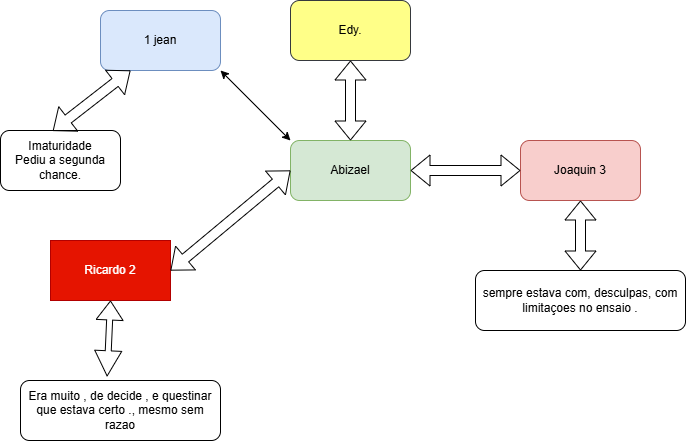

The diagram above was exported from draw.io. Its source (the exported page's mxGraphModel, read from the mxfile embedded in the PNG):
<mxGraphModel dx="967" dy="481" grid="1" gridSize="10" guides="1" tooltips="1" connect="1" arrows="1" fold="1" page="1" pageScale="1" pageWidth="1100" pageHeight="850" math="0" shadow="0">
  <root>
    <object label="" id="0">
      <mxCell />
    </object>
    <mxCell id="1" parent="0" />
    <mxCell id="3" value="Ricardo 2" style="rounded=0;whiteSpace=wrap;html=1;fillColor=#e51400;strokeColor=#B20000;fontColor=#ffffff;" parent="1" vertex="1">
      <mxGeometry x="120" y="320" width="120" height="60" as="geometry" />
    </mxCell>
    <mxCell id="4" value="Abizael" style="rounded=1;whiteSpace=wrap;html=1;fillColor=#d5e8d4;strokeColor=#82b366;" parent="1" vertex="1">
      <mxGeometry x="360" y="220" width="120" height="60" as="geometry" />
    </mxCell>
    <mxCell id="5" value="Joaquin 3" style="rounded=1;whiteSpace=wrap;html=1;fillColor=#f8cecc;strokeColor=#b85450;" parent="1" vertex="1">
      <mxGeometry x="590" y="220" width="120" height="60" as="geometry" />
    </mxCell>
    <mxCell id="7" value="" style="shape=flexArrow;endArrow=classic;startArrow=classic;html=1;exitX=1;exitY=0.5;exitDx=0;exitDy=0;entryX=0;entryY=0.5;entryDx=0;entryDy=0;" parent="1" source="4" target="5" edge="1">
      <mxGeometry width="100" height="100" relative="1" as="geometry">
        <mxPoint x="530" y="110" as="sourcePoint" />
        <mxPoint x="630" y="10" as="targetPoint" />
      </mxGeometry>
    </mxCell>
    <mxCell id="8" value="" style="shape=flexArrow;endArrow=classic;startArrow=classic;html=1;exitX=1;exitY=0.5;exitDx=0;exitDy=0;entryX=0;entryY=0.5;entryDx=0;entryDy=0;" parent="1" source="3" target="4" edge="1">
      <mxGeometry width="100" height="100" relative="1" as="geometry">
        <mxPoint x="180" y="130" as="sourcePoint" />
        <mxPoint x="360" y="30" as="targetPoint" />
      </mxGeometry>
    </mxCell>
    <mxCell id="9" value="Edy." style="rounded=1;whiteSpace=wrap;html=1;fillColor=#ffff88;strokeColor=#36393d;" parent="1" vertex="1">
      <mxGeometry x="360" y="80" width="120" height="60" as="geometry" />
    </mxCell>
    <mxCell id="10" value="" style="shape=flexArrow;endArrow=classic;startArrow=classic;html=1;entryX=0.5;entryY=1;entryDx=0;entryDy=0;exitX=0.5;exitY=0;exitDx=0;exitDy=0;" parent="1" source="4" target="9" edge="1">
      <mxGeometry width="100" height="100" relative="1" as="geometry">
        <mxPoint x="370" y="280" as="sourcePoint" />
        <mxPoint x="470" y="180" as="targetPoint" />
      </mxGeometry>
    </mxCell>
    <mxCell id="11" value="1 jean" style="rounded=1;whiteSpace=wrap;html=1;fillColor=#dae8fc;strokeColor=#6c8ebf;gradientColor=none;" parent="1" vertex="1">
      <mxGeometry x="170" y="90" width="120" height="60" as="geometry" />
    </mxCell>
    <mxCell id="12" value="" style="endArrow=classic;startArrow=classic;html=1;entryX=1;entryY=1;entryDx=0;entryDy=0;" parent="1" target="11" edge="1">
      <mxGeometry width="50" height="50" relative="1" as="geometry">
        <mxPoint x="360" y="220" as="sourcePoint" />
        <mxPoint x="450" y="210" as="targetPoint" />
      </mxGeometry>
    </mxCell>
    <mxCell id="13" value="Imaturidade&lt;div&gt;Pediu a segunda chance.&lt;/div&gt;" style="rounded=1;whiteSpace=wrap;html=1;" parent="1" vertex="1">
      <mxGeometry x="70" y="210" width="120" height="60" as="geometry" />
    </mxCell>
    <mxCell id="14" value="" style="shape=flexArrow;endArrow=classic;startArrow=classic;html=1;exitX=0.436;exitY=0.007;exitDx=0;exitDy=0;exitPerimeter=0;entryX=0.25;entryY=1;entryDx=0;entryDy=0;" parent="1" source="13" target="11" edge="1">
      <mxGeometry width="100" height="100" relative="1" as="geometry">
        <mxPoint x="370" y="290" as="sourcePoint" />
        <mxPoint x="470" y="190" as="targetPoint" />
        <Array as="points" />
      </mxGeometry>
    </mxCell>
    <mxCell id="15" value="Era muito , de decide , e questinar que estava certo ., mesmo sem razao" style="rounded=1;whiteSpace=wrap;html=1;" parent="1" vertex="1">
      <mxGeometry x="90" y="460" width="200" height="60" as="geometry" />
    </mxCell>
    <mxCell id="16" value="" style="shape=flexArrow;endArrow=classic;startArrow=classic;html=1;entryX=0.5;entryY=1;entryDx=0;entryDy=0;width=6;startSize=8.07;exitX=0.433;exitY=-0.067;exitDx=0;exitDy=0;exitPerimeter=0;" parent="1" source="15" target="3" edge="1">
      <mxGeometry width="100" height="100" relative="1" as="geometry">
        <mxPoint x="30" y="550" as="sourcePoint" />
        <mxPoint x="130" y="450" as="targetPoint" />
      </mxGeometry>
    </mxCell>
    <mxCell id="18" value="" style="shape=flexArrow;endArrow=classic;startArrow=classic;html=1;entryX=0.5;entryY=1;entryDx=0;entryDy=0;" parent="1" source="17" target="5" edge="1">
      <mxGeometry width="100" height="100" relative="1" as="geometry">
        <mxPoint x="560" y="400" as="sourcePoint" />
        <mxPoint x="470" y="230" as="targetPoint" />
        <Array as="points" />
      </mxGeometry>
    </mxCell>
    <mxCell id="17" value="sempre estava com, desculpas, com limitaçoes no ensaio ." style="rounded=1;whiteSpace=wrap;html=1;" parent="1" vertex="1">
      <mxGeometry x="545" y="350" width="210" height="60" as="geometry" />
    </mxCell>
  </root>
</mxGraphModel>